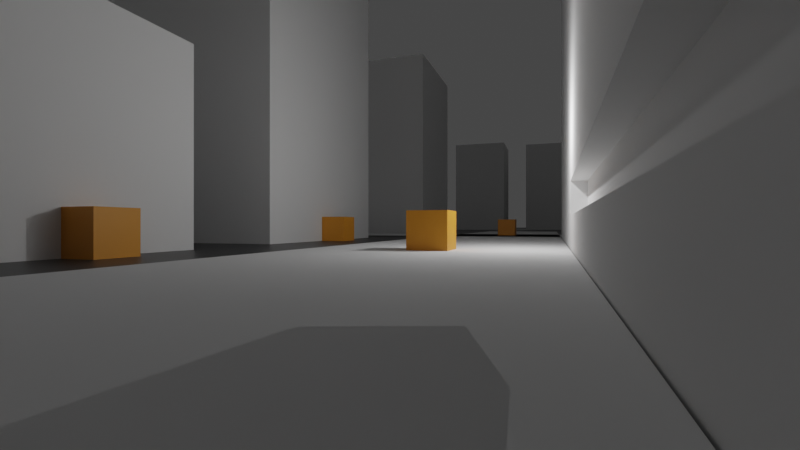 # Source: Background.blend  (saved by Blender 3.0.42; exported with 4.5.12 LTS)
import bpy
from mathutils import Matrix  # noqa: F401  (used for matrix-valued properties, if any)

bpy.ops.wm.read_factory_settings(use_empty=True)
scene = bpy.context.scene
scene.name = 'Scene'

# ---- collections
col_collection = bpy.data.collections.new('Collection'); scene.collection.children.link(col_collection)

# ---- materials (node trees are filled in below, after node groups)
mat_material = bpy.data.materials.new('Material')
mat_material.alpha_threshold = 0.0
mat_material.use_transparent_shadow = False
mat_material.line_color = (0.0, 0.0, 0.0, 1.0)
mat_material_001 = bpy.data.materials.new('Material.001')
mat_material_001.use_transparent_shadow = False
mat_material_002 = bpy.data.materials.new('Material.002')
mat_material_002.use_transparent_shadow = False
mat_material_002.refraction_depth = 4.8

# ---- material node trees
mat_material.use_nodes = True; mat_material.node_tree.nodes.clear()
_N = mat_material.node_tree.nodes; _L = mat_material.node_tree.links
n0 = _N.new('ShaderNodeOutputMaterial'); n0.name = 'Material Output'; n0.location = (300, 300)
n1 = _N.new('ShaderNodeBsdfPrincipled'); n1.name = 'Principled BSDF'; n1.location = (10, 300)
n1.distribution = 'GGX'
n1.subsurface_method = 'RANDOM_WALK_SKIN'
n1.inputs[0].default_value = (0.03583, 0.03583, 0.03583, 1.0)
n1.inputs[2].default_value = 0.4
n1.inputs[3].default_value = 1.45
n1.inputs[27].default_value = (0.0, 0.0, 0.0, 1.0)
n1.inputs[28].default_value = 1.0
_L.new(n1.outputs[0], n0.inputs[0])
n0.is_active_output = True
mat_material_001.use_nodes = True; mat_material_001.node_tree.nodes.clear()
_N = mat_material_001.node_tree.nodes; _L = mat_material_001.node_tree.links
n0 = _N.new('ShaderNodeBsdfPrincipled'); n0.name = 'Principled BSDF'; n0.location = (10, 300)
n0.distribution = 'GGX'
n0.subsurface_method = 'RANDOM_WALK_SKIN'
n0.inputs[0].default_value = (0.8, 0.3249, 0.02615, 1.0)
n0.inputs[3].default_value = 1.45
n0.inputs[27].default_value = (0.0, 0.0, 0.0, 1.0)
n0.inputs[28].default_value = 1.0
n1 = _N.new('ShaderNodeOutputMaterial'); n1.name = 'Material Output'; n1.location = (300, 300)
_L.new(n0.outputs[0], n1.inputs[0])
n1.is_active_output = True
mat_material_002.use_nodes = True; mat_material_002.node_tree.nodes.clear()
_N = mat_material_002.node_tree.nodes; _L = mat_material_002.node_tree.links
n0 = _N.new('ShaderNodeOutputMaterial'); n0.name = 'Material Output'; n0.location = (300, 300)
n1 = _N.new('ShaderNodeBsdfTransparent'); n1.name = 'Transparent BSDF'; n1.location = (10, 300)
n1.inputs[0].default_value = (1.0, 1.0, 1.0, 0.2184)
_L.new(n1.outputs[0], n0.inputs[0])
n0.is_active_output = True

# ---- world
world_world = bpy.data.worlds.new('World'); scene.world = world_world
world_world.use_nodes = True; world_world.node_tree.nodes.clear()
_N = world_world.node_tree.nodes; _L = world_world.node_tree.links
n0 = _N.new('ShaderNodeOutputWorld'); n0.name = 'World Output'; n0.location = (300, 300)
n1 = _N.new('ShaderNodeBackground'); n1.name = 'Background'; n1.location = (10, 300)
n1.inputs[0].default_value = (0.05088, 0.05088, 0.05088, 1.0)
_L.new(n1.outputs[0], n0.inputs[0])
n0.is_active_output = True
world_world.color = (0.05088, 0.05088, 0.05088)
world_world.use_sun_shadow = False
world_world.sun_shadow_jitter_overblur = 0.0

# ---- cameras
cam_camera = bpy.data.cameras.new('Camera')
cam_camera.lens = 20.0
cam_camera.ortho_scale = 7.314

# ---- lights
light_light = bpy.data.lights.new('Light', 'POINT')
light_light.transmission_factor = 0.0
light_light.energy = 1000.0
light_light.shadow_soft_size = 0.1
light_light.shadow_maximum_resolution = 0.006
light_light.use_absolute_resolution = True

# ---- meshes
me_cube = bpy.data.meshes.new('Cube')
me_cube.from_pydata([(1.0, 1.0, 1.0), (1.0, 1.0, -1.0), (1.0, -1.0, 1.0), (1.0, -1.0, -1.0), (-1.0, 1.0, 1.0), (-1.0, 1.0, -1.0), (-1.0, -1.0, 1.0), (-1.0, -1.0, -1.0)], [], [(0, 4, 6, 2), (3, 2, 6, 7), (7, 6, 4, 5), (5, 1, 3, 7), (1, 0, 2, 3), (5, 4, 0, 1)])
_uv = me_cube.uv_layers.new(name='UVMap')
_uv.uv.foreach_set('vector', [0.625, 0.5, 0.875, 0.5, 0.875, 0.75, 0.625, 0.75, 0.375, 0.75, 0.625, 0.75, 0.625, 1.0, 0.375, 1.0, 0.375, 0.0, 0.625, 0.0, 0.625, 0.25, 0.375, 0.25, 0.125, 0.5, 0.375, 0.5, 0.375, 0.75, 0.125, 0.75, 0.375, 0.5, 0.625, 0.5, 0.625, 0.75, 0.375, 0.75, 0.375, 0.25, 0.625, 0.25, 0.625, 0.5, 0.375, 0.5])
me_cube.materials.append(mat_material)
me_cube.use_remesh_preserve_volume = False
me_cube.use_remesh_preserve_attributes = False
me_cube.use_mirror_vertex_groups = False
me_cube.update()
me_cube_001 = bpy.data.meshes.new('Cube.001')
me_cube_001.from_pydata([(-1.0, -1.0, -1.0), (-1.0, -1.0, 1.0), (-1.0, 1.0, -1.0), (-1.0, 1.0, 1.0), (1.0, -1.0, -1.0), (1.0, -1.0, 1.0), (1.0, 1.0, -1.0), (1.0, 1.0, 1.0)], [], [(0, 1, 3, 2), (2, 3, 7, 6), (6, 7, 5, 4), (4, 5, 1, 0), (2, 6, 4, 0), (7, 3, 1, 5)])
_uv = me_cube_001.uv_layers.new(name='UVMap')
_uv.uv.foreach_set('vector', [0.375, 0.0, 0.625, 0.0, 0.625, 0.25, 0.375, 0.25, 0.375, 0.25, 0.625, 0.25, 0.625, 0.5, 0.375, 0.5, 0.375, 0.5, 0.625, 0.5, 0.625, 0.75, 0.375, 0.75, 0.375, 0.75, 0.625, 0.75, 0.625, 1.0, 0.375, 1.0, 0.125, 0.5, 0.375, 0.5, 0.375, 0.75, 0.125, 0.75, 0.625, 0.5, 0.875, 0.5, 0.875, 0.75, 0.625, 0.75])
me_cube_001.use_remesh_fix_poles = True
me_cube_001.use_remesh_preserve_attributes = False
me_cube_001.update()
me_cube_002 = bpy.data.meshes.new('Cube.002')
me_cube_002.from_pydata([(-1.0, -1.0, -1.0), (-1.0, -1.0, 1.0), (-1.0, 1.0, -1.0), (-1.0, 1.0, 1.0), (1.0, -1.0, -1.0), (1.0, -1.0, 1.0), (1.0, 1.0, -1.0), (1.0, 1.0, 1.0)], [], [(0, 1, 3, 2), (2, 3, 7, 6), (6, 7, 5, 4), (4, 5, 1, 0), (2, 6, 4, 0), (7, 3, 1, 5)])
_uv = me_cube_002.uv_layers.new(name='UVMap')
_uv.uv.foreach_set('vector', [0.375, 0.0, 0.625, 0.0, 0.625, 0.25, 0.375, 0.25, 0.375, 0.25, 0.625, 0.25, 0.625, 0.5, 0.375, 0.5, 0.375, 0.5, 0.625, 0.5, 0.625, 0.75, 0.375, 0.75, 0.375, 0.75, 0.625, 0.75, 0.625, 1.0, 0.375, 1.0, 0.125, 0.5, 0.375, 0.5, 0.375, 0.75, 0.125, 0.75, 0.625, 0.5, 0.875, 0.5, 0.875, 0.75, 0.625, 0.75])
me_cube_002.materials.append(mat_material_001)
me_cube_002.use_remesh_fix_poles = True
me_cube_002.use_remesh_preserve_attributes = False
me_cube_002.update()
me_plane = bpy.data.meshes.new('Plane')
me_plane.from_pydata([(-1.0, -1.0, 0.0), (1.0, -1.0, 0.0), (-1.0, 1.0, 0.0), (1.0, 1.0, 0.0)], [], [(0, 1, 3, 2)])
_uv = me_plane.uv_layers.new(name='UVMap')
_uv.uv.foreach_set('vector', [0.0, 0.0, 1.0, 0.0, 1.0, 1.0, 0.0, 1.0])
me_plane.use_remesh_fix_poles = True
me_plane.use_remesh_preserve_attributes = False
me_plane.update()
me_cube_003 = bpy.data.meshes.new('Cube.003')
me_cube_003.from_pydata([(-1.0, -1.0, -1.0), (-1.0, -1.0, 1.0), (-1.0, 1.0, -1.0), (-1.0, 1.0, 1.0), (1.0, -1.0, -1.0), (1.0, -1.0, 1.0), (1.0, 1.0, -1.0), (1.0, 1.0, 1.0)], [], [(0, 1, 3, 2), (2, 3, 7, 6), (6, 7, 5, 4), (4, 5, 1, 0), (2, 6, 4, 0), (7, 3, 1, 5)])
_uv = me_cube_003.uv_layers.new(name='UVMap')
_uv.uv.foreach_set('vector', [0.375, 0.0, 0.625, 0.0, 0.625, 0.25, 0.375, 0.25, 0.375, 0.25, 0.625, 0.25, 0.625, 0.5, 0.375, 0.5, 0.375, 0.5, 0.625, 0.5, 0.625, 0.75, 0.375, 0.75, 0.375, 0.75, 0.625, 0.75, 0.625, 1.0, 0.375, 1.0, 0.125, 0.5, 0.375, 0.5, 0.375, 0.75, 0.125, 0.75, 0.625, 0.5, 0.875, 0.5, 0.875, 0.75, 0.625, 0.75])
me_cube_003.use_remesh_fix_poles = True
me_cube_003.use_remesh_preserve_attributes = False
me_cube_003.update()
me_cube_004 = bpy.data.meshes.new('Cube.004')
me_cube_004.from_pydata([(-1.0, -1.0, -1.0), (-1.0, -1.0, 1.0), (-1.0, 1.0, -1.0), (-1.0, 1.0, 1.0), (1.0, -1.0, -1.0), (1.0, -1.0, 1.0), (1.0, 1.0, -1.0), (1.0, 1.0, 1.0), (-1.0, -1.0, 0.006183), (-1.0, 1.0, 0.006183), (1.0, 1.0, 0.006183), (1.0, -1.0, 0.006183), (-1.0, 0.0, -1.0), (-1.0, 0.0, 1.0), (1.0, 0.0, -1.0), (1.0, 0.0, 1.0), (1.0, 0.0, 0.006183), (-1.0, 0.0, 0.006183), (-1.0, 1.0, -0.04318), (1.0, 1.0, -0.04318), (1.0, -1.0, -0.04318), (-1.0, -1.0, -0.04318), (-1.0, 0.0, -0.04318), (1.0, 0.0, -0.04318), (0.907, 1.0, 0.006183), (0.907, 0.0, 0.006183), (0.907, 1.0, -0.04318), (0.907, 0.0, -0.04318)], [], [(17, 13, 3, 9), (9, 3, 7, 10), (16, 15, 5, 11), (11, 5, 1, 8), (12, 14, 4, 0), (15, 13, 1, 5), (20, 11, 8, 21), (23, 16, 11, 20), (18, 9, 10, 19), (22, 17, 9, 18), (21, 8, 17, 22), (23, 19, 26, 27), (7, 3, 13, 15), (2, 6, 14, 12), (10, 7, 15, 16), (8, 1, 13, 17), (6, 19, 23, 14), (0, 21, 22, 12), (12, 22, 18, 2), (2, 18, 19, 6), (14, 23, 20, 4), (4, 20, 21, 0), (26, 24, 25, 27), (16, 23, 27, 25), (10, 16, 25, 24), (19, 10, 24, 26)])
_uv = me_cube_004.uv_layers.new(name='UVMap')
_uv.uv.foreach_set('vector', [0.5008, 0.125, 0.625, 0.125, 0.625, 0.25, 0.5008, 0.25, 0.5008, 0.25, 0.625, 0.25, 0.625, 0.5, 0.5008, 0.5, 0.5008, 0.625, 0.625, 0.625, 0.625, 0.75, 0.5008, 0.75, 0.5008, 0.75, 0.625, 0.75, 0.625, 1.0, 0.5008, 1.0, 0.125, 0.625, 0.375, 0.625, 0.375, 0.75, 0.125, 0.75, 0.625, 0.625, 0.875, 0.625, 0.875, 0.75, 0.625, 0.75, 0.4946, 0.75, 0.5008, 0.75, 0.5008, 1.0, 0.4946, 1.0, 0.4946, 0.625, 0.5008, 0.625, 0.5008, 0.75, 0.4946, 0.75, 0.4946, 0.25, 0.5008, 0.25, 0.5008, 0.5, 0.4946, 0.5, 0.4946, 0.125, 0.5008, 0.125, 0.5008, 0.25, 0.4946, 0.25, 0.4946, 0.0, 0.5008, 0.0, 0.5008, 0.125, 0.4946, 0.125, 0.4946, 0.625, 0.4946, 0.5, 0.4946, 0.5, 0.4946, 0.625, 0.625, 0.5, 0.875, 0.5, 0.875, 0.625, 0.625, 0.625, 0.125, 0.5, 0.375, 0.5, 0.375, 0.625, 0.125, 0.625, 0.5008, 0.5, 0.625, 0.5, 0.625, 0.625, 0.5008, 0.625, 0.5008, 0.0, 0.625, 0.0, 0.625, 0.125, 0.5008, 0.125, 0.375, 0.5, 0.4946, 0.5, 0.4946, 0.625, 0.375, 0.625, 0.375, 0.0, 0.4946, 0.0, 0.4946, 0.125, 0.375, 0.125, 0.375, 0.125, 0.4946, 0.125, 0.4946, 0.25, 0.375, 0.25, 0.375, 0.25, 0.4946, 0.25, 0.4946, 0.5, 0.375, 0.5, 0.375, 0.625, 0.4946, 0.625, 0.4946, 0.75, 0.375, 0.75, 0.375, 0.75, 0.4946, 0.75, 0.4946, 1.0, 0.375, 1.0, 0.4946, 0.5, 0.5008, 0.5, 0.5008, 0.625, 0.4946, 0.625, 0.5008, 0.625, 0.4946, 0.625, 0.4946, 0.625, 0.5008, 0.625, 0.5008, 0.5, 0.5008, 0.625, 0.5008, 0.625, 0.5008, 0.5, 0.4946, 0.5, 0.5008, 0.5, 0.5008, 0.5, 0.4946, 0.5])
me_cube_004.use_remesh_fix_poles = True
me_cube_004.use_remesh_preserve_attributes = False
me_cube_004.update()
me_plane_001 = bpy.data.meshes.new('Plane.001')
me_plane_001.from_pydata([(-1.0, -1.0, 0.0), (1.0, -1.0, 0.0), (-1.0, 1.0, 0.0), (1.0, 1.0, 0.0)], [], [(0, 1, 3, 2)])
_uv = me_plane_001.uv_layers.new(name='UVMap')
_uv.uv.foreach_set('vector', [0.0, 0.0, 1.0, 0.0, 1.0, 1.0, 0.0, 1.0])
me_plane_001.use_remesh_fix_poles = True
me_plane_001.use_remesh_preserve_attributes = False
me_plane_001.update()
me_cube_005 = bpy.data.meshes.new('Cube.005')
me_cube_005.from_pydata([(-1.0, -1.0, -1.0), (-1.0, -1.0, 1.0), (-1.0, 1.0, -1.0), (-1.0, 1.0, 1.0), (1.0, -1.0, -1.0), (1.0, -1.0, 1.0), (1.0, 1.0, -1.0), (1.0, 1.0, 1.0)], [], [(0, 1, 3, 2), (2, 3, 7, 6), (6, 7, 5, 4), (4, 5, 1, 0), (2, 6, 4, 0), (7, 3, 1, 5)])
_uv = me_cube_005.uv_layers.new(name='UVMap')
_uv.uv.foreach_set('vector', [0.375, 0.0, 0.625, 0.0, 0.625, 0.25, 0.375, 0.25, 0.375, 0.25, 0.625, 0.25, 0.625, 0.5, 0.375, 0.5, 0.375, 0.5, 0.625, 0.5, 0.625, 0.75, 0.375, 0.75, 0.375, 0.75, 0.625, 0.75, 0.625, 1.0, 0.375, 1.0, 0.125, 0.5, 0.375, 0.5, 0.375, 0.75, 0.125, 0.75, 0.625, 0.5, 0.875, 0.5, 0.875, 0.75, 0.625, 0.75])
me_cube_005.use_remesh_fix_poles = True
me_cube_005.use_remesh_preserve_attributes = False
me_cube_005.update()
me_cube_006 = bpy.data.meshes.new('Cube.006')
me_cube_006.from_pydata([(-1.0, -1.0, -1.0), (-1.0, -1.0, 1.0), (-1.0, 1.0, -1.0), (-1.0, 1.0, 1.0), (1.0, -1.0, -1.0), (1.0, -1.0, 1.0), (1.0, 1.0, -1.0), (1.0, 1.0, 1.0)], [], [(0, 1, 3, 2), (2, 3, 7, 6), (6, 7, 5, 4), (4, 5, 1, 0), (2, 6, 4, 0), (7, 3, 1, 5)])
_uv = me_cube_006.uv_layers.new(name='UVMap')
_uv.uv.foreach_set('vector', [0.375, 0.0, 0.625, 0.0, 0.625, 0.25, 0.375, 0.25, 0.375, 0.25, 0.625, 0.25, 0.625, 0.5, 0.375, 0.5, 0.375, 0.5, 0.625, 0.5, 0.625, 0.75, 0.375, 0.75, 0.375, 0.75, 0.625, 0.75, 0.625, 1.0, 0.375, 1.0, 0.125, 0.5, 0.375, 0.5, 0.375, 0.75, 0.125, 0.75, 0.625, 0.5, 0.875, 0.5, 0.875, 0.75, 0.625, 0.75])
me_cube_006.use_remesh_fix_poles = True
me_cube_006.use_remesh_preserve_attributes = False
me_cube_006.update()
me_cube_007 = bpy.data.meshes.new('Cube.007')
me_cube_007.from_pydata([(-1.0, -1.0, -1.0), (-1.0, -1.0, 1.0), (-1.0, 1.0, -1.0), (-1.0, 1.0, 1.0), (1.0, -1.0, -1.0), (1.0, -1.0, 1.0), (1.0, 1.0, -1.0), (1.0, 1.0, 1.0)], [], [(0, 1, 3, 2), (2, 3, 7, 6), (6, 7, 5, 4), (4, 5, 1, 0), (2, 6, 4, 0), (7, 3, 1, 5)])
_uv = me_cube_007.uv_layers.new(name='UVMap')
_uv.uv.foreach_set('vector', [0.375, 0.0, 0.625, 0.0, 0.625, 0.25, 0.375, 0.25, 0.375, 0.25, 0.625, 0.25, 0.625, 0.5, 0.375, 0.5, 0.375, 0.5, 0.625, 0.5, 0.625, 0.75, 0.375, 0.75, 0.375, 0.75, 0.625, 0.75, 0.625, 1.0, 0.375, 1.0, 0.125, 0.5, 0.375, 0.5, 0.375, 0.75, 0.125, 0.75, 0.625, 0.5, 0.875, 0.5, 0.875, 0.75, 0.625, 0.75])
me_cube_007.use_remesh_fix_poles = True
me_cube_007.use_remesh_preserve_attributes = False
me_cube_007.update()
me_cube_008 = bpy.data.meshes.new('Cube.008')
me_cube_008.from_pydata([(-1.0, -1.0, -1.0), (-1.0, -1.0, 1.0), (-1.0, 1.0, -1.0), (-1.0, 1.0, 1.0), (1.0, -1.0, -1.0), (1.0, -1.0, 1.0), (1.0, 1.0, -1.0), (1.0, 1.0, 1.0)], [], [(0, 1, 3, 2), (2, 3, 7, 6), (6, 7, 5, 4), (4, 5, 1, 0), (2, 6, 4, 0), (7, 3, 1, 5)])
_uv = me_cube_008.uv_layers.new(name='UVMap')
_uv.uv.foreach_set('vector', [0.375, 0.0, 0.625, 0.0, 0.625, 0.25, 0.375, 0.25, 0.375, 0.25, 0.625, 0.25, 0.625, 0.5, 0.375, 0.5, 0.375, 0.5, 0.625, 0.5, 0.625, 0.75, 0.375, 0.75, 0.375, 0.75, 0.625, 0.75, 0.625, 1.0, 0.375, 1.0, 0.125, 0.5, 0.375, 0.5, 0.375, 0.75, 0.125, 0.75, 0.625, 0.5, 0.875, 0.5, 0.875, 0.75, 0.625, 0.75])
me_cube_008.use_remesh_fix_poles = True
me_cube_008.use_remesh_preserve_attributes = False
me_cube_008.update()
me_cube_009 = bpy.data.meshes.new('Cube.009')
me_cube_009.from_pydata([(-1.0, -1.0, -1.0), (-1.0, -1.0, 1.0), (-1.0, 1.0, -1.0), (-1.0, 1.0, 1.0), (1.0, -1.0, -1.0), (1.0, -1.0, 1.0), (1.0, 1.0, -1.0), (1.0, 1.0, 1.0)], [], [(0, 1, 3, 2), (2, 3, 7, 6), (6, 7, 5, 4), (4, 5, 1, 0), (2, 6, 4, 0), (7, 3, 1, 5)])
_uv = me_cube_009.uv_layers.new(name='UVMap')
_uv.uv.foreach_set('vector', [0.375, 0.0, 0.625, 0.0, 0.625, 0.25, 0.375, 0.25, 0.375, 0.25, 0.625, 0.25, 0.625, 0.5, 0.375, 0.5, 0.375, 0.5, 0.625, 0.5, 0.625, 0.75, 0.375, 0.75, 0.375, 0.75, 0.625, 0.75, 0.625, 1.0, 0.375, 1.0, 0.125, 0.5, 0.375, 0.5, 0.375, 0.75, 0.125, 0.75, 0.625, 0.5, 0.875, 0.5, 0.875, 0.75, 0.625, 0.75])
me_cube_009.use_remesh_fix_poles = True
me_cube_009.use_remesh_preserve_attributes = False
me_cube_009.update()
me_plane_002 = bpy.data.meshes.new('Plane.002')
me_plane_002.from_pydata([(-1.0, -1.0, 0.0), (1.0, -1.0, 0.0), (-1.0, 1.0, 0.0), (1.0, 1.0, 0.0)], [], [(0, 1, 3, 2)])
_uv = me_plane_002.uv_layers.new(name='UVMap')
_uv.uv.foreach_set('vector', [0.0, 0.0, 1.0, 0.0, 1.0, 1.0, 0.0, 1.0])
me_plane_002.use_remesh_fix_poles = True
me_plane_002.use_remesh_preserve_attributes = False
me_plane_002.update()
me_cube_010 = bpy.data.meshes.new('Cube.010')
me_cube_010.from_pydata([(-1.0, -1.0, -1.0), (-1.0, -1.0, 1.0), (-1.0, 1.0, -1.0), (-1.0, 1.0, 1.0), (1.0, -1.0, -1.0), (1.0, -1.0, 1.0), (1.0, 1.0, -1.0), (1.0, 1.0, 1.0)], [], [(0, 1, 3, 2), (2, 3, 7, 6), (6, 7, 5, 4), (4, 5, 1, 0), (2, 6, 4, 0), (7, 3, 1, 5)])
_uv = me_cube_010.uv_layers.new(name='UVMap')
_uv.uv.foreach_set('vector', [0.375, 0.0, 0.625, 0.0, 0.625, 0.25, 0.375, 0.25, 0.375, 0.25, 0.625, 0.25, 0.625, 0.5, 0.375, 0.5, 0.375, 0.5, 0.625, 0.5, 0.625, 0.75, 0.375, 0.75, 0.375, 0.75, 0.625, 0.75, 0.625, 1.0, 0.375, 1.0, 0.125, 0.5, 0.375, 0.5, 0.375, 0.75, 0.125, 0.75, 0.625, 0.5, 0.875, 0.5, 0.875, 0.75, 0.625, 0.75])
me_cube_010.materials.append(mat_material_001)
me_cube_010.use_remesh_fix_poles = True
me_cube_010.use_remesh_preserve_attributes = False
me_cube_010.update()
me_cube_011 = bpy.data.meshes.new('Cube.011')
me_cube_011.from_pydata([(-1.0, -1.0, -1.0), (-1.0, -1.0, 1.0), (-1.0, 1.0, -1.0), (-1.0, 1.0, 1.0), (1.0, -1.0, -1.0), (1.0, -1.0, 1.0), (1.0, 1.0, -1.0), (1.0, 1.0, 1.0)], [], [(0, 1, 3, 2), (2, 3, 7, 6), (6, 7, 5, 4), (4, 5, 1, 0), (2, 6, 4, 0), (7, 3, 1, 5)])
_uv = me_cube_011.uv_layers.new(name='UVMap')
_uv.uv.foreach_set('vector', [0.375, 0.0, 0.625, 0.0, 0.625, 0.25, 0.375, 0.25, 0.375, 0.25, 0.625, 0.25, 0.625, 0.5, 0.375, 0.5, 0.375, 0.5, 0.625, 0.5, 0.625, 0.75, 0.375, 0.75, 0.375, 0.75, 0.625, 0.75, 0.625, 1.0, 0.375, 1.0, 0.125, 0.5, 0.375, 0.5, 0.375, 0.75, 0.125, 0.75, 0.625, 0.5, 0.875, 0.5, 0.875, 0.75, 0.625, 0.75])
me_cube_011.use_remesh_fix_poles = True
me_cube_011.use_remesh_preserve_attributes = False
me_cube_011.update()
me_cube_012 = bpy.data.meshes.new('Cube.012')
me_cube_012.from_pydata([(-1.0, -1.0, -1.0), (-1.0, -1.0, 1.0), (-1.0, 1.0, -1.0), (-1.0, 1.0, 1.0), (1.0, -1.0, -1.0), (1.0, -1.0, 1.0), (1.0, 1.0, -1.0), (1.0, 1.0, 1.0)], [], [(0, 1, 3, 2), (2, 3, 7, 6), (6, 7, 5, 4), (4, 5, 1, 0), (2, 6, 4, 0), (7, 3, 1, 5)])
_uv = me_cube_012.uv_layers.new(name='UVMap')
_uv.uv.foreach_set('vector', [0.375, 0.0, 0.625, 0.0, 0.625, 0.25, 0.375, 0.25, 0.375, 0.25, 0.625, 0.25, 0.625, 0.5, 0.375, 0.5, 0.375, 0.5, 0.625, 0.5, 0.625, 0.75, 0.375, 0.75, 0.375, 0.75, 0.625, 0.75, 0.625, 1.0, 0.375, 1.0, 0.125, 0.5, 0.375, 0.5, 0.375, 0.75, 0.125, 0.75, 0.625, 0.5, 0.875, 0.5, 0.875, 0.75, 0.625, 0.75])
me_cube_012.materials.append(mat_material_001)
me_cube_012.use_remesh_fix_poles = True
me_cube_012.use_remesh_preserve_attributes = False
me_cube_012.update()
me_cube_013 = bpy.data.meshes.new('Cube.013')
me_cube_013.from_pydata([(-1.0, -1.0, -1.0), (-1.0, -1.0, 1.0), (-1.0, 1.0, -1.0), (-1.0, 1.0, 1.0), (1.0, -1.0, -1.0), (1.0, -1.0, 1.0), (1.0, 1.0, -1.0), (1.0, 1.0, 1.0)], [], [(0, 1, 3, 2), (2, 3, 7, 6), (6, 7, 5, 4), (4, 5, 1, 0), (2, 6, 4, 0), (7, 3, 1, 5)])
_uv = me_cube_013.uv_layers.new(name='UVMap')
_uv.uv.foreach_set('vector', [0.375, 0.0, 0.625, 0.0, 0.625, 0.25, 0.375, 0.25, 0.375, 0.25, 0.625, 0.25, 0.625, 0.5, 0.375, 0.5, 0.375, 0.5, 0.625, 0.5, 0.625, 0.75, 0.375, 0.75, 0.375, 0.75, 0.625, 0.75, 0.625, 1.0, 0.375, 1.0, 0.125, 0.5, 0.375, 0.5, 0.375, 0.75, 0.125, 0.75, 0.625, 0.5, 0.875, 0.5, 0.875, 0.75, 0.625, 0.75])
me_cube_013.materials.append(mat_material_001)
me_cube_013.use_remesh_fix_poles = True
me_cube_013.use_remesh_preserve_attributes = False
me_cube_013.update()
me_cube_014 = bpy.data.meshes.new('Cube.014')
me_cube_014.from_pydata([(-1.0, -1.0, -1.0), (-1.0, -1.0, 1.0), (-1.0, 1.0, -1.0), (-1.0, 1.0, 1.0), (1.0, -1.0, -1.0), (1.0, -1.0, 1.0), (1.0, 1.0, -1.0), (1.0, 1.0, 1.0)], [], [(0, 1, 3, 2), (2, 3, 7, 6), (6, 7, 5, 4), (4, 5, 1, 0), (2, 6, 4, 0), (7, 3, 1, 5)])
_uv = me_cube_014.uv_layers.new(name='UVMap')
_uv.uv.foreach_set('vector', [0.375, 0.0, 0.625, 0.0, 0.625, 0.25, 0.375, 0.25, 0.375, 0.25, 0.625, 0.25, 0.625, 0.5, 0.375, 0.5, 0.375, 0.5, 0.625, 0.5, 0.625, 0.75, 0.375, 0.75, 0.375, 0.75, 0.625, 0.75, 0.625, 1.0, 0.375, 1.0, 0.125, 0.5, 0.375, 0.5, 0.375, 0.75, 0.125, 0.75, 0.625, 0.5, 0.875, 0.5, 0.875, 0.75, 0.625, 0.75])
me_cube_014.materials.append(mat_material_002)
me_cube_014.use_remesh_fix_poles = True
me_cube_014.use_remesh_preserve_attributes = False
me_cube_014.update()

# ---- objects
ob_cube = bpy.data.objects.new('Cube', me_cube)
ob_light = bpy.data.objects.new('Light', light_light)
ob_camera = bpy.data.objects.new('Camera', cam_camera)
ob_cube_001 = bpy.data.objects.new('Cube.001', me_cube_001)
ob_cube_002 = bpy.data.objects.new('Cube.002', me_cube_002)
ob_plane = bpy.data.objects.new('Plane', me_plane)
ob_cube_003 = bpy.data.objects.new('Cube.003', me_cube_003)
ob_cube_004 = bpy.data.objects.new('Cube.004', me_cube_004)
ob_plane_001 = bpy.data.objects.new('Plane.001', me_plane_001)
ob_cube_005 = bpy.data.objects.new('Cube.005', me_cube_005)
ob_cube_006 = bpy.data.objects.new('Cube.006', me_cube_006)
ob_cube_007 = bpy.data.objects.new('Cube.007', me_cube_007)
ob_cube_008 = bpy.data.objects.new('Cube.008', me_cube_008)
ob_cube_009 = bpy.data.objects.new('Cube.009', me_cube_009)
ob_plane_002 = bpy.data.objects.new('Plane.002', me_plane_002)
ob_cube_010 = bpy.data.objects.new('Cube.010', me_cube_010)
ob_cube_011 = bpy.data.objects.new('Cube.011', me_cube_011)
ob_cube_012 = bpy.data.objects.new('Cube.012', me_cube_012)
ob_cube_013 = bpy.data.objects.new('Cube.013', me_cube_013)
ob_cube_014 = bpy.data.objects.new('Cube.014', me_cube_014)

# ---- transforms, parenting, visibility, modifiers, constraints
ob_cube.location = (0.0, 99.28, -1.0)
ob_cube.scale = (105.5, 168.0, 1.0)
ob_cube.lock_rotations_4d = False
ob_cube.empty_display_type = 'ARROWS'
ob_cube.lineart.crease_threshold = 0.0
ob_light.location = (4.076, 1.005, 5.904)
ob_light.rotation_euler = (0.6503, 0.05522, 1.866)
ob_light.lock_rotations_4d = False
ob_light.empty_display_type = 'ARROWS'
ob_light.color = (0.0, 0.0, 0.0, 0.0)
ob_light.lineart.crease_threshold = 0.0
ob_camera.location = (5.585, -21.12, 1.278)
ob_camera.rotation_euler = (1.572, 0.0, 0.3301)
ob_camera.lock_rotations_4d = False
ob_camera.empty_display_type = 'ARROWS'
ob_camera.color = (0.0, 0.0, 0.0, 0.0)
ob_camera.display_type = 'WIRE'
ob_camera.lineart.crease_threshold = 0.0
ob_cube_001.location = (-21.17, 13.2, -3.486)
ob_cube_001.scale = (-8.567, -8.567, -34.23)
ob_cube_002.location = (0.0, 0.0, 1.0)
ob_plane.location = (0.0, 0.0, 0.09561)
ob_plane.scale = (-6.4, -70.32, -6.4)
ob_cube_003.location = (20.0, 54.05, 3.0)
ob_cube_003.scale = (-8.567, -8.567, -34.23)
ob_cube_004.location = (15.0, 2.347, 2.0)
ob_cube_004.scale = (-8.567, -22.12, -34.23)
ob_plane_001.location = (10.0, 34.0, 0.09561)
ob_plane_001.rotation_euler = (0.0, -0.0, 1.571)
ob_plane_001.scale = (-6.4, -70.32, -6.4)
ob_cube_005.location = (-22.0, 53.91, -6.279)
ob_cube_005.scale = (-8.567, -8.567, -34.23)
ob_cube_006.location = (-19.16, 147.7, -3.635)
ob_cube_006.scale = (-8.567, -8.567, -34.23)
ob_cube_007.location = (5.139, 154.7, -3.635)
ob_cube_007.scale = (-8.567, -8.567, -34.23)
ob_cube_008.location = (33.59, 151.0, -3.635)
ob_cube_008.scale = (-11.5, -11.5, -45.95)
ob_cube_009.location = (63.7, 156.8, -3.635)
ob_cube_009.scale = (-9.859, -9.859, -39.4)
ob_plane_002.location = (10.0, 114.0, 0.09561)
ob_plane_002.rotation_euler = (0.0, -0.0, 1.571)
ob_plane_002.scale = (-6.4, -70.32, -6.4)
ob_cube_010.location = (-11.56, 12.82, 1.0)
ob_cube_011.location = (-26.8, -17.0, 3.0)
ob_cube_011.scale = (-14.51, -14.51, -7.839)
ob_cube_012.location = (-11.56, -8.175, 1.0)
ob_cube_013.location = (0.443, 33.82, 1.0)
ob_cube_014.location = (4.013, -17.19, 1.0)
ob_cube_014.rotation_euler = (0.0, -0.0, 0.3485)

# ---- collection membership
col_collection.objects.link(ob_cube)
col_collection.objects.link(ob_light)
col_collection.objects.link(ob_camera)
col_collection.objects.link(ob_cube_001)
col_collection.objects.link(ob_cube_002)
col_collection.objects.link(ob_plane)
col_collection.objects.link(ob_cube_003)
col_collection.objects.link(ob_cube_004)
col_collection.objects.link(ob_plane_001)
col_collection.objects.link(ob_cube_005)
col_collection.objects.link(ob_cube_006)
col_collection.objects.link(ob_cube_007)
col_collection.objects.link(ob_cube_008)
col_collection.objects.link(ob_cube_009)
col_collection.objects.link(ob_plane_002)
col_collection.objects.link(ob_cube_010)
col_collection.objects.link(ob_cube_011)
col_collection.objects.link(ob_cube_012)
col_collection.objects.link(ob_cube_013)
col_collection.objects.link(ob_cube_014)

# ---- scene / render settings (as saved in the file)
scene.camera = ob_camera
scene.frame_start = 1; scene.frame_end = 250; scene.frame_set(0)
scene.render.engine = 'BLENDER_EEVEE_NEXT'
scene.cycles.sampling_pattern = 'TABULATED_SOBOL'
scene.cycles.use_light_tree = False
scene.view_settings.view_transform = 'Filmic'
bpy.context.view_layer.update()
